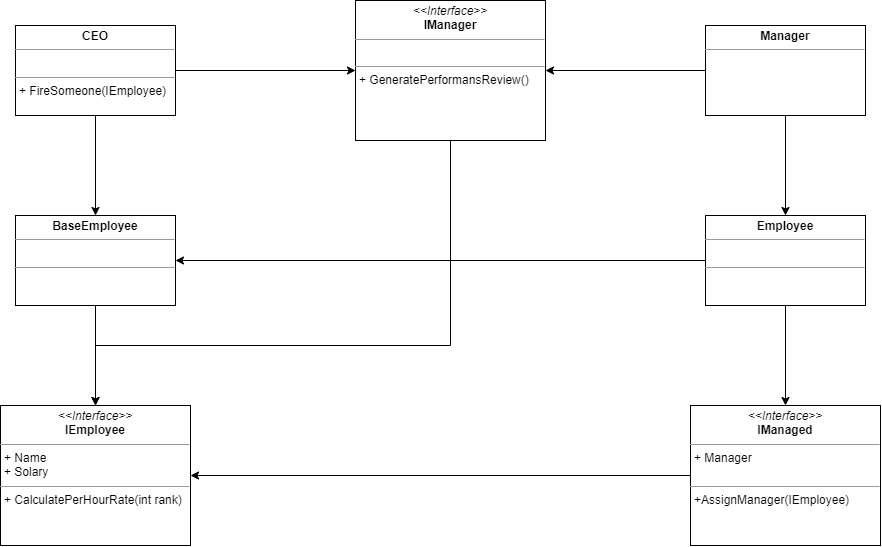

The diagram above was exported from draw.io. Its source (the exported page's mxGraphModel, read from the mxfile embedded in the PNG):
<mxGraphModel dx="1117" dy="770" grid="1" gridSize="10" guides="1" tooltips="1" connect="1" arrows="1" fold="1" page="1" pageScale="1" pageWidth="1169" pageHeight="827" math="0" shadow="0">
  <root>
    <mxCell id="0" />
    <mxCell id="1" parent="0" />
    <mxCell id="f0SK_6ielsJimPSaIGO1-4" value="&lt;p style=&quot;margin: 0px ; margin-top: 4px ; text-align: center&quot;&gt;&lt;i&gt;&amp;lt;&amp;lt;Interface&amp;gt;&amp;gt;&lt;/i&gt;&lt;br&gt;&lt;b&gt;IEmployee&lt;/b&gt;&lt;/p&gt;&lt;hr size=&quot;1&quot;&gt;&lt;p style=&quot;margin: 0px ; margin-left: 4px&quot;&gt;+ Name&lt;br&gt;+ Solary&lt;/p&gt;&lt;hr size=&quot;1&quot;&gt;&lt;p style=&quot;margin: 0px ; margin-left: 4px&quot;&gt;+ CalculatePerHourRate(int rank)&lt;br&gt;&lt;br&gt;&lt;/p&gt;" style="verticalAlign=top;align=left;overflow=fill;fontSize=12;fontFamily=Helvetica;html=1;" vertex="1" parent="1">
      <mxGeometry x="105" y="500" width="190" height="140" as="geometry" />
    </mxCell>
    <mxCell id="f0SK_6ielsJimPSaIGO1-14" style="edgeStyle=orthogonalEdgeStyle;rounded=0;orthogonalLoop=1;jettySize=auto;html=1;exitX=1;exitY=0.5;exitDx=0;exitDy=0;entryX=0;entryY=0.5;entryDx=0;entryDy=0;" edge="1" parent="1" source="f0SK_6ielsJimPSaIGO1-5" target="f0SK_6ielsJimPSaIGO1-7">
      <mxGeometry relative="1" as="geometry" />
    </mxCell>
    <mxCell id="f0SK_6ielsJimPSaIGO1-18" value="" style="edgeStyle=orthogonalEdgeStyle;rounded=0;orthogonalLoop=1;jettySize=auto;html=1;" edge="1" parent="1" source="f0SK_6ielsJimPSaIGO1-5" target="f0SK_6ielsJimPSaIGO1-6">
      <mxGeometry relative="1" as="geometry" />
    </mxCell>
    <mxCell id="f0SK_6ielsJimPSaIGO1-5" value="&lt;p style=&quot;margin: 0px ; margin-top: 4px ; text-align: center&quot;&gt;&lt;b&gt;CEO&lt;/b&gt;&lt;/p&gt;&lt;hr size=&quot;1&quot;&gt;&lt;p style=&quot;margin: 0px ; margin-left: 4px&quot;&gt;&lt;br&gt;&lt;/p&gt;&lt;hr size=&quot;1&quot;&gt;&lt;p style=&quot;margin: 0px ; margin-left: 4px&quot;&gt;+ FireSomeone(IEmployee)&lt;/p&gt;" style="verticalAlign=top;align=left;overflow=fill;fontSize=12;fontFamily=Helvetica;html=1;" vertex="1" parent="1">
      <mxGeometry x="120" y="120" width="160" height="90" as="geometry" />
    </mxCell>
    <mxCell id="f0SK_6ielsJimPSaIGO1-17" value="" style="edgeStyle=orthogonalEdgeStyle;rounded=0;orthogonalLoop=1;jettySize=auto;html=1;" edge="1" parent="1" source="f0SK_6ielsJimPSaIGO1-6" target="f0SK_6ielsJimPSaIGO1-4">
      <mxGeometry relative="1" as="geometry" />
    </mxCell>
    <mxCell id="f0SK_6ielsJimPSaIGO1-6" value="&lt;p style=&quot;margin: 0px ; margin-top: 4px ; text-align: center&quot;&gt;&lt;b&gt;BaseEmployee&lt;/b&gt;&lt;/p&gt;&lt;hr size=&quot;1&quot;&gt;&lt;p style=&quot;margin: 0px ; margin-left: 4px&quot;&gt;&lt;br&gt;&lt;/p&gt;&lt;hr size=&quot;1&quot;&gt;&lt;p style=&quot;margin: 0px ; margin-left: 4px&quot;&gt;&lt;br&gt;&lt;/p&gt;" style="verticalAlign=top;align=left;overflow=fill;fontSize=12;fontFamily=Helvetica;html=1;" vertex="1" parent="1">
      <mxGeometry x="120" y="310" width="160" height="90" as="geometry" />
    </mxCell>
    <mxCell id="f0SK_6ielsJimPSaIGO1-19" style="edgeStyle=orthogonalEdgeStyle;rounded=0;orthogonalLoop=1;jettySize=auto;html=1;exitX=0.5;exitY=1;exitDx=0;exitDy=0;" edge="1" parent="1" source="f0SK_6ielsJimPSaIGO1-7" target="f0SK_6ielsJimPSaIGO1-4">
      <mxGeometry relative="1" as="geometry">
        <Array as="points">
          <mxPoint x="555" y="440" />
          <mxPoint x="200" y="440" />
        </Array>
      </mxGeometry>
    </mxCell>
    <mxCell id="f0SK_6ielsJimPSaIGO1-7" value="&lt;p style=&quot;margin: 0px ; margin-top: 4px ; text-align: center&quot;&gt;&lt;i&gt;&amp;lt;&amp;lt;Interface&amp;gt;&amp;gt;&lt;/i&gt;&lt;br&gt;&lt;b&gt;IManager&lt;/b&gt;&lt;/p&gt;&lt;hr size=&quot;1&quot;&gt;&lt;p style=&quot;margin: 0px ; margin-left: 4px&quot;&gt;&lt;br&gt;&lt;/p&gt;&lt;hr size=&quot;1&quot;&gt;&lt;p style=&quot;margin: 0px ; margin-left: 4px&quot;&gt;+ GeneratePerformansReview()&lt;/p&gt;" style="verticalAlign=top;align=left;overflow=fill;fontSize=12;fontFamily=Helvetica;html=1;" vertex="1" parent="1">
      <mxGeometry x="460" y="95" width="190" height="140" as="geometry" />
    </mxCell>
    <mxCell id="f0SK_6ielsJimPSaIGO1-12" value="" style="edgeStyle=orthogonalEdgeStyle;rounded=0;orthogonalLoop=1;jettySize=auto;html=1;" edge="1" parent="1" source="f0SK_6ielsJimPSaIGO1-8" target="f0SK_6ielsJimPSaIGO1-9">
      <mxGeometry relative="1" as="geometry" />
    </mxCell>
    <mxCell id="f0SK_6ielsJimPSaIGO1-15" style="edgeStyle=orthogonalEdgeStyle;rounded=0;orthogonalLoop=1;jettySize=auto;html=1;exitX=0;exitY=0.5;exitDx=0;exitDy=0;entryX=1;entryY=0.5;entryDx=0;entryDy=0;" edge="1" parent="1" source="f0SK_6ielsJimPSaIGO1-8" target="f0SK_6ielsJimPSaIGO1-7">
      <mxGeometry relative="1" as="geometry" />
    </mxCell>
    <mxCell id="f0SK_6ielsJimPSaIGO1-8" value="&lt;p style=&quot;margin: 0px ; margin-top: 4px ; text-align: center&quot;&gt;&lt;b&gt;Manager&lt;/b&gt;&lt;/p&gt;&lt;hr size=&quot;1&quot;&gt;&lt;p style=&quot;margin: 0px ; margin-left: 4px&quot;&gt;&lt;br&gt;&lt;/p&gt;&lt;p style=&quot;margin: 0px ; margin-left: 4px&quot;&gt;&lt;br&gt;&lt;/p&gt;" style="verticalAlign=top;align=left;overflow=fill;fontSize=12;fontFamily=Helvetica;html=1;" vertex="1" parent="1">
      <mxGeometry x="810" y="120" width="160" height="90" as="geometry" />
    </mxCell>
    <mxCell id="f0SK_6ielsJimPSaIGO1-13" value="" style="edgeStyle=orthogonalEdgeStyle;rounded=0;orthogonalLoop=1;jettySize=auto;html=1;" edge="1" parent="1" source="f0SK_6ielsJimPSaIGO1-9" target="f0SK_6ielsJimPSaIGO1-11">
      <mxGeometry relative="1" as="geometry" />
    </mxCell>
    <mxCell id="f0SK_6ielsJimPSaIGO1-20" style="edgeStyle=orthogonalEdgeStyle;rounded=0;orthogonalLoop=1;jettySize=auto;html=1;exitX=0;exitY=0.5;exitDx=0;exitDy=0;entryX=1;entryY=0.5;entryDx=0;entryDy=0;" edge="1" parent="1" source="f0SK_6ielsJimPSaIGO1-9" target="f0SK_6ielsJimPSaIGO1-6">
      <mxGeometry relative="1" as="geometry" />
    </mxCell>
    <mxCell id="f0SK_6ielsJimPSaIGO1-9" value="&lt;p style=&quot;margin: 0px ; margin-top: 4px ; text-align: center&quot;&gt;&lt;b&gt;Employee&lt;/b&gt;&lt;/p&gt;&lt;hr size=&quot;1&quot;&gt;&lt;p style=&quot;margin: 0px ; margin-left: 4px&quot;&gt;&lt;br&gt;&lt;/p&gt;&lt;hr size=&quot;1&quot;&gt;&lt;p style=&quot;margin: 0px ; margin-left: 4px&quot;&gt;&lt;br&gt;&lt;/p&gt;" style="verticalAlign=top;align=left;overflow=fill;fontSize=12;fontFamily=Helvetica;html=1;" vertex="1" parent="1">
      <mxGeometry x="810" y="310" width="160" height="90" as="geometry" />
    </mxCell>
    <mxCell id="f0SK_6ielsJimPSaIGO1-16" style="edgeStyle=orthogonalEdgeStyle;rounded=0;orthogonalLoop=1;jettySize=auto;html=1;exitX=0;exitY=0.5;exitDx=0;exitDy=0;entryX=1;entryY=0.5;entryDx=0;entryDy=0;" edge="1" parent="1" source="f0SK_6ielsJimPSaIGO1-11" target="f0SK_6ielsJimPSaIGO1-4">
      <mxGeometry relative="1" as="geometry" />
    </mxCell>
    <mxCell id="f0SK_6ielsJimPSaIGO1-11" value="&lt;p style=&quot;margin: 0px ; margin-top: 4px ; text-align: center&quot;&gt;&lt;i&gt;&amp;lt;&amp;lt;Interface&amp;gt;&amp;gt;&lt;/i&gt;&lt;br&gt;&lt;b&gt;IManaged&lt;/b&gt;&lt;/p&gt;&lt;hr size=&quot;1&quot;&gt;&lt;p style=&quot;margin: 0px ; margin-left: 4px&quot;&gt;+ Manager&lt;br&gt;&lt;br&gt;&lt;/p&gt;&lt;hr size=&quot;1&quot;&gt;&lt;p style=&quot;margin: 0px ; margin-left: 4px&quot;&gt;+AssignManager(IEmployee)&lt;br&gt;&lt;br&gt;&lt;/p&gt;" style="verticalAlign=top;align=left;overflow=fill;fontSize=12;fontFamily=Helvetica;html=1;" vertex="1" parent="1">
      <mxGeometry x="795" y="500" width="190" height="140" as="geometry" />
    </mxCell>
  </root>
</mxGraphModel>